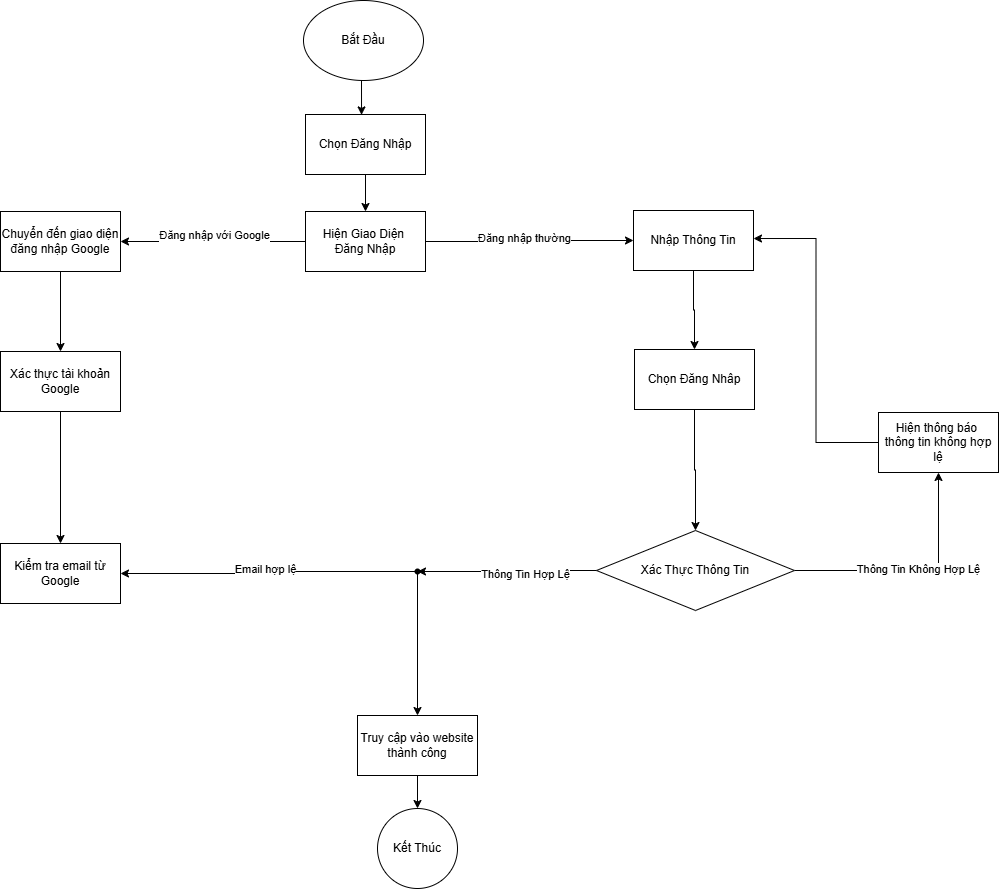

The diagram above was exported from draw.io. Its source (the exported page's mxGraphModel, read from the mxfile embedded in the PNG):
<mxGraphModel dx="1450" dy="957" grid="0" gridSize="10" guides="0" tooltips="1" connect="0" arrows="1" fold="1" page="0" pageScale="1" pageWidth="827" pageHeight="1169" background="#ffffff" math="0" shadow="0">
  <root>
    <mxCell id="0" />
    <mxCell id="1" parent="0" />
    <mxCell id="TFYTsyrPAQlUmiSP6Ye8-116" value="" style="endArrow=classic;html=1;rounded=0;entryX=0.467;entryY=0.007;entryDx=0;entryDy=0;entryPerimeter=0;" parent="1" target="TFYTsyrPAQlUmiSP6Ye8-118" edge="1">
      <mxGeometry width="50" height="50" relative="1" as="geometry">
        <mxPoint x="271" y="20" as="sourcePoint" />
        <mxPoint x="271" y="68" as="targetPoint" />
      </mxGeometry>
    </mxCell>
    <mxCell id="TFYTsyrPAQlUmiSP6Ye8-117" value="Bắt Đầu" style="ellipse;whiteSpace=wrap;html=1;" parent="1" vertex="1">
      <mxGeometry x="213" y="-58" width="120" height="80" as="geometry" />
    </mxCell>
    <mxCell id="TFYTsyrPAQlUmiSP6Ye8-121" value="" style="edgeStyle=orthogonalEdgeStyle;rounded=0;orthogonalLoop=1;jettySize=auto;html=1;" parent="1" source="TFYTsyrPAQlUmiSP6Ye8-118" target="TFYTsyrPAQlUmiSP6Ye8-119" edge="1">
      <mxGeometry relative="1" as="geometry" />
    </mxCell>
    <mxCell id="TFYTsyrPAQlUmiSP6Ye8-118" value="Chọn Đăng Nhập" style="rounded=0;whiteSpace=wrap;html=1;" parent="1" vertex="1">
      <mxGeometry x="215" y="56" width="120" height="60" as="geometry" />
    </mxCell>
    <mxCell id="TFYTsyrPAQlUmiSP6Ye8-123" value="" style="edgeStyle=orthogonalEdgeStyle;rounded=0;orthogonalLoop=1;jettySize=auto;html=1;" parent="1" source="TFYTsyrPAQlUmiSP6Ye8-119" target="TFYTsyrPAQlUmiSP6Ye8-122" edge="1">
      <mxGeometry relative="1" as="geometry">
        <Array as="points">
          <mxPoint x="433" y="183" />
          <mxPoint x="433" y="182" />
        </Array>
      </mxGeometry>
    </mxCell>
    <mxCell id="MKSC1eV2YVfura13NCgd-4" value="Đăng nhập thường" style="edgeLabel;html=1;align=center;verticalAlign=middle;resizable=0;points=[];" parent="TFYTsyrPAQlUmiSP6Ye8-123" connectable="0" vertex="1">
      <mxGeometry x="-0.0526" y="3" relative="1" as="geometry">
        <mxPoint as="offset" />
      </mxGeometry>
    </mxCell>
    <mxCell id="MKSC1eV2YVfura13NCgd-3" value="" style="edgeStyle=orthogonalEdgeStyle;rounded=0;orthogonalLoop=1;jettySize=auto;html=1;" parent="1" source="TFYTsyrPAQlUmiSP6Ye8-119" target="MKSC1eV2YVfura13NCgd-2" edge="1">
      <mxGeometry relative="1" as="geometry" />
    </mxCell>
    <mxCell id="MKSC1eV2YVfura13NCgd-5" value="Đăng nhập với Google&lt;div&gt;&lt;br&gt;&lt;/div&gt;" style="edgeLabel;html=1;align=center;verticalAlign=middle;resizable=0;points=[];" parent="MKSC1eV2YVfura13NCgd-3" connectable="0" vertex="1">
      <mxGeometry x="-0.0012" relative="1" as="geometry">
        <mxPoint as="offset" />
      </mxGeometry>
    </mxCell>
    <mxCell id="TFYTsyrPAQlUmiSP6Ye8-119" value="Hiện Giao Diện&amp;nbsp;&lt;div&gt;Đăng Nhập&lt;/div&gt;" style="rounded=0;whiteSpace=wrap;html=1;" parent="1" vertex="1">
      <mxGeometry x="215" y="153" width="120" height="60" as="geometry" />
    </mxCell>
    <mxCell id="TFYTsyrPAQlUmiSP6Ye8-125" value="" style="edgeStyle=orthogonalEdgeStyle;rounded=0;orthogonalLoop=1;jettySize=auto;html=1;" parent="1" source="TFYTsyrPAQlUmiSP6Ye8-122" target="TFYTsyrPAQlUmiSP6Ye8-124" edge="1">
      <mxGeometry relative="1" as="geometry" />
    </mxCell>
    <mxCell id="TFYTsyrPAQlUmiSP6Ye8-122" value="Nhập Thông Tin" style="rounded=0;whiteSpace=wrap;html=1;" parent="1" vertex="1">
      <mxGeometry x="543" y="152" width="120" height="60" as="geometry" />
    </mxCell>
    <mxCell id="TFYTsyrPAQlUmiSP6Ye8-127" value="" style="edgeStyle=orthogonalEdgeStyle;rounded=0;orthogonalLoop=1;jettySize=auto;html=1;" parent="1" source="TFYTsyrPAQlUmiSP6Ye8-124" target="TFYTsyrPAQlUmiSP6Ye8-126" edge="1">
      <mxGeometry relative="1" as="geometry" />
    </mxCell>
    <mxCell id="TFYTsyrPAQlUmiSP6Ye8-124" value="Chọn Đăng Nhâp" style="rounded=0;whiteSpace=wrap;html=1;" parent="1" vertex="1">
      <mxGeometry x="544" y="291" width="120" height="60" as="geometry" />
    </mxCell>
    <mxCell id="TFYTsyrPAQlUmiSP6Ye8-130" value="" style="edgeStyle=orthogonalEdgeStyle;rounded=0;orthogonalLoop=1;jettySize=auto;html=1;" parent="1" source="TFYTsyrPAQlUmiSP6Ye8-126" target="TFYTsyrPAQlUmiSP6Ye8-129" edge="1">
      <mxGeometry relative="1" as="geometry" />
    </mxCell>
    <mxCell id="TFYTsyrPAQlUmiSP6Ye8-131" value="Thông Tin Không Hợp Lệ" style="edgeLabel;html=1;align=center;verticalAlign=middle;resizable=0;points=[];" parent="TFYTsyrPAQlUmiSP6Ye8-130" vertex="1" connectable="0">
      <mxGeometry x="0.0193" y="2" relative="1" as="geometry">
        <mxPoint as="offset" />
      </mxGeometry>
    </mxCell>
    <mxCell id="TFYTsyrPAQlUmiSP6Ye8-132" value="" style="edgeStyle=orthogonalEdgeStyle;rounded=0;orthogonalLoop=1;jettySize=auto;html=1;" parent="1" source="MKSC1eV2YVfura13NCgd-12" target="TFYTsyrPAQlUmiSP6Ye8-128" edge="1">
      <mxGeometry relative="1" as="geometry" />
    </mxCell>
    <mxCell id="TFYTsyrPAQlUmiSP6Ye8-126" value="Xác Thực Thông Tin" style="rhombus;whiteSpace=wrap;html=1;" parent="1" vertex="1">
      <mxGeometry x="506" y="472" width="198" height="80" as="geometry" />
    </mxCell>
    <mxCell id="MKSC1eV2YVfura13NCgd-11" value="" style="edgeStyle=orthogonalEdgeStyle;rounded=0;orthogonalLoop=1;jettySize=auto;html=1;" parent="1" source="TFYTsyrPAQlUmiSP6Ye8-128" target="MKSC1eV2YVfura13NCgd-10" edge="1">
      <mxGeometry relative="1" as="geometry" />
    </mxCell>
    <mxCell id="TFYTsyrPAQlUmiSP6Ye8-128" value="Truy cập vào website thành công" style="rounded=0;whiteSpace=wrap;html=1;" parent="1" vertex="1">
      <mxGeometry x="267" y="657" width="120" height="60" as="geometry" />
    </mxCell>
    <mxCell id="TFYTsyrPAQlUmiSP6Ye8-129" value="Hiện thông báo&amp;nbsp;&lt;div&gt;thông tin không hợp lệ&lt;/div&gt;" style="rounded=0;whiteSpace=wrap;html=1;" parent="1" vertex="1">
      <mxGeometry x="788" y="354" width="120" height="60" as="geometry" />
    </mxCell>
    <mxCell id="TFYTsyrPAQlUmiSP6Ye8-135" value="" style="endArrow=classic;html=1;rounded=0;entryX=1;entryY=0.467;entryDx=0;entryDy=0;entryPerimeter=0;elbow=vertical;edgeStyle=orthogonalEdgeStyle;exitX=0;exitY=0.5;exitDx=0;exitDy=0;exitPerimeter=0;" parent="1" source="TFYTsyrPAQlUmiSP6Ye8-129" target="TFYTsyrPAQlUmiSP6Ye8-122" edge="1">
      <mxGeometry width="50" height="50" relative="1" as="geometry">
        <mxPoint x="643" y="452" as="sourcePoint" />
        <mxPoint x="380.9999999999999" y="219.00000000000003" as="targetPoint" />
      </mxGeometry>
    </mxCell>
    <mxCell id="MKSC1eV2YVfura13NCgd-18" value="" style="edgeStyle=orthogonalEdgeStyle;rounded=0;orthogonalLoop=1;jettySize=auto;html=1;" parent="1" source="MKSC1eV2YVfura13NCgd-2" target="MKSC1eV2YVfura13NCgd-6" edge="1">
      <mxGeometry relative="1" as="geometry" />
    </mxCell>
    <mxCell id="MKSC1eV2YVfura13NCgd-2" value="Chuyển đến giao diện đăng nhập Google" style="rounded=0;whiteSpace=wrap;html=1;" parent="1" vertex="1">
      <mxGeometry x="-90" y="153" width="120" height="60" as="geometry" />
    </mxCell>
    <mxCell id="MKSC1eV2YVfura13NCgd-19" value="" style="edgeStyle=orthogonalEdgeStyle;rounded=0;orthogonalLoop=1;jettySize=auto;html=1;" parent="1" source="MKSC1eV2YVfura13NCgd-6" target="MKSC1eV2YVfura13NCgd-7" edge="1">
      <mxGeometry relative="1" as="geometry" />
    </mxCell>
    <mxCell id="MKSC1eV2YVfura13NCgd-6" value="Xác thực tài khoản Google" style="rounded=0;whiteSpace=wrap;html=1;" parent="1" vertex="1">
      <mxGeometry x="-90" y="293" width="120" height="60" as="geometry" />
    </mxCell>
    <mxCell id="MKSC1eV2YVfura13NCgd-7" value="Kiểm tra email từ Google" style="rounded=0;whiteSpace=wrap;html=1;" parent="1" vertex="1">
      <mxGeometry x="-90" y="485" width="120" height="60" as="geometry" />
    </mxCell>
    <mxCell id="MKSC1eV2YVfura13NCgd-10" value="Kết Thúc" style="ellipse;whiteSpace=wrap;html=1;rounded=0;" parent="1" vertex="1">
      <mxGeometry x="287" y="750" width="80" height="80" as="geometry" />
    </mxCell>
    <mxCell id="MKSC1eV2YVfura13NCgd-14" value="" style="edgeStyle=orthogonalEdgeStyle;rounded=0;orthogonalLoop=1;jettySize=auto;html=1;" parent="1" source="TFYTsyrPAQlUmiSP6Ye8-126" target="MKSC1eV2YVfura13NCgd-12" edge="1">
      <mxGeometry relative="1" as="geometry">
        <mxPoint x="468" y="510" as="sourcePoint" />
        <mxPoint x="323" y="662" as="targetPoint" />
      </mxGeometry>
    </mxCell>
    <mxCell id="MKSC1eV2YVfura13NCgd-15" value="Thông Tin Hợp Lệ" style="edgeLabel;html=1;align=center;verticalAlign=middle;resizable=0;points=[];" parent="MKSC1eV2YVfura13NCgd-14" connectable="0" vertex="1">
      <mxGeometry x="-0.1952" y="3" relative="1" as="geometry">
        <mxPoint as="offset" />
      </mxGeometry>
    </mxCell>
    <mxCell id="MKSC1eV2YVfura13NCgd-16" value="" style="edgeStyle=orthogonalEdgeStyle;rounded=0;orthogonalLoop=1;jettySize=auto;html=1;" parent="1" source="MKSC1eV2YVfura13NCgd-12" target="MKSC1eV2YVfura13NCgd-7" edge="1">
      <mxGeometry relative="1" as="geometry" />
    </mxCell>
    <mxCell id="MKSC1eV2YVfura13NCgd-17" value="Email hợp lệ" style="edgeLabel;html=1;align=center;verticalAlign=middle;resizable=0;points=[];" parent="MKSC1eV2YVfura13NCgd-16" connectable="0" vertex="1">
      <mxGeometry x="0.0201" y="-3" relative="1" as="geometry">
        <mxPoint as="offset" />
      </mxGeometry>
    </mxCell>
    <mxCell id="MKSC1eV2YVfura13NCgd-12" value="" style="shape=waypoint;sketch=0;size=6;pointerEvents=1;points=[];fillColor=default;resizable=0;rotatable=0;perimeter=centerPerimeter;snapToPoint=1;rounded=0;" parent="1" vertex="1">
      <mxGeometry x="317" y="503" width="20" height="20" as="geometry" />
    </mxCell>
  </root>
</mxGraphModel>